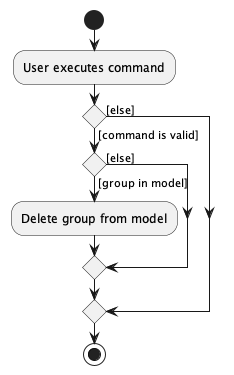

The diagram above was rendered by PlantUML. Its source (embedded in the PNG):
@startuml
start
:User executes command;

if () then ([command is valid])
    if () then ([group in model])
        :Delete group from model;
    else ([else])
    endif

else([else])
endif
stop
@enduml